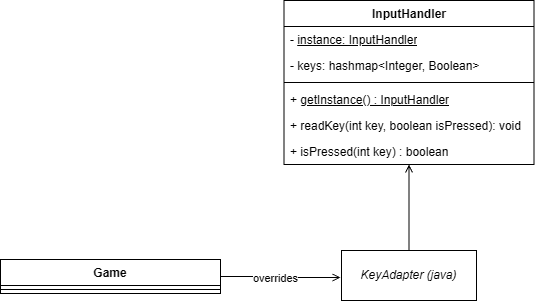

The diagram above was exported from draw.io. Its source (the exported page's mxGraphModel, read from the mxfile embedded in the PNG):
<mxGraphModel dx="1042" dy="608" grid="1" gridSize="10" guides="1" tooltips="1" connect="1" arrows="1" fold="1" page="1" pageScale="1" pageWidth="827" pageHeight="1169" math="0" shadow="0">
  <root>
    <mxCell id="0" />
    <mxCell id="1" parent="0" />
    <mxCell id="Ki2Xa7XBNWeBMgHHBdII-5" parent="1" style="swimlane;fontStyle=1;align=center;verticalAlign=top;childLayout=stackLayout;horizontal=1;startSize=26;horizontalStack=0;resizeParent=1;resizeParentMax=0;resizeLast=0;collapsible=1;marginBottom=0;whiteSpace=wrap;html=1;" value="InputHandler" vertex="1">
      <mxGeometry height="164" width="250" x="673.5" y="290" as="geometry" />
    </mxCell>
    <mxCell id="Ki2Xa7XBNWeBMgHHBdII-6" parent="Ki2Xa7XBNWeBMgHHBdII-5" style="text;strokeColor=none;fillColor=none;align=left;verticalAlign=top;spacingLeft=4;spacingRight=4;overflow=hidden;rotatable=0;points=[[0,0.5],[1,0.5]];portConstraint=eastwest;whiteSpace=wrap;html=1;" value="- &lt;u&gt;instance: InputHandler&lt;/u&gt;" vertex="1">
      <mxGeometry height="26" width="250" y="26" as="geometry" />
    </mxCell>
    <mxCell id="Ki2Xa7XBNWeBMgHHBdII-7" parent="Ki2Xa7XBNWeBMgHHBdII-5" style="text;strokeColor=none;fillColor=none;align=left;verticalAlign=top;spacingLeft=4;spacingRight=4;overflow=hidden;rotatable=0;points=[[0,0.5],[1,0.5]];portConstraint=eastwest;whiteSpace=wrap;html=1;" value="- keys: hashmap&amp;lt;Integer, Boolean&amp;gt;" vertex="1">
      <mxGeometry height="26" width="250" y="52" as="geometry" />
    </mxCell>
    <mxCell id="Ki2Xa7XBNWeBMgHHBdII-8" parent="Ki2Xa7XBNWeBMgHHBdII-5" style="line;strokeWidth=1;fillColor=none;align=left;verticalAlign=middle;spacingTop=-1;spacingLeft=3;spacingRight=3;rotatable=0;labelPosition=right;points=[];portConstraint=eastwest;strokeColor=inherit;" value="" vertex="1">
      <mxGeometry height="8" width="250" y="78" as="geometry" />
    </mxCell>
    <mxCell id="Ki2Xa7XBNWeBMgHHBdII-9" parent="Ki2Xa7XBNWeBMgHHBdII-5" style="text;strokeColor=none;fillColor=none;align=left;verticalAlign=top;spacingLeft=4;spacingRight=4;overflow=hidden;rotatable=0;points=[[0,0.5],[1,0.5]];portConstraint=eastwest;whiteSpace=wrap;html=1;" value="+ &lt;u&gt;getInstance() : InputHandler&lt;/u&gt;" vertex="1">
      <mxGeometry height="26" width="250" y="86" as="geometry" />
    </mxCell>
    <mxCell id="Ki2Xa7XBNWeBMgHHBdII-10" parent="Ki2Xa7XBNWeBMgHHBdII-5" style="text;strokeColor=none;fillColor=none;align=left;verticalAlign=top;spacingLeft=4;spacingRight=4;overflow=hidden;rotatable=0;points=[[0,0.5],[1,0.5]];portConstraint=eastwest;whiteSpace=wrap;html=1;" value="+ readKey(int key, boolean isPressed): void" vertex="1">
      <mxGeometry height="26" width="250" y="112" as="geometry" />
    </mxCell>
    <mxCell id="Ki2Xa7XBNWeBMgHHBdII-11" parent="Ki2Xa7XBNWeBMgHHBdII-5" style="text;strokeColor=none;fillColor=none;align=left;verticalAlign=top;spacingLeft=4;spacingRight=4;overflow=hidden;rotatable=0;points=[[0,0.5],[1,0.5]];portConstraint=eastwest;whiteSpace=wrap;html=1;" value="+ isPressed(int key) : boolean" vertex="1">
      <mxGeometry height="26" width="250" y="138" as="geometry" />
    </mxCell>
    <mxCell id="Ki2Xa7XBNWeBMgHHBdII-12" edge="1" parent="1" source="Ki2Xa7XBNWeBMgHHBdII-13" style="edgeStyle=orthogonalEdgeStyle;rounded=0;orthogonalLoop=1;jettySize=auto;html=1;endArrow=open;endFill=0;">
      <mxGeometry relative="1" as="geometry">
        <mxPoint x="730" y="567" as="targetPoint" />
      </mxGeometry>
    </mxCell>
    <mxCell id="01g7Aj_MtFgiexEECzkV-2" connectable="0" parent="Ki2Xa7XBNWeBMgHHBdII-12" style="edgeLabel;html=1;align=center;verticalAlign=middle;resizable=0;points=[];" value="overrides" vertex="1">
      <mxGeometry relative="1" x="-0.1133" y="-1" as="geometry">
        <mxPoint as="offset" />
      </mxGeometry>
    </mxCell>
    <mxCell id="Ki2Xa7XBNWeBMgHHBdII-13" parent="1" style="swimlane;fontStyle=1;align=center;verticalAlign=top;childLayout=stackLayout;horizontal=1;startSize=26;horizontalStack=0;resizeParent=1;resizeParentMax=0;resizeLast=0;collapsible=1;marginBottom=0;whiteSpace=wrap;html=1;" value="Game" vertex="1">
      <mxGeometry height="34" width="220" x="390" y="549" as="geometry" />
    </mxCell>
    <mxCell id="Ki2Xa7XBNWeBMgHHBdII-15" parent="Ki2Xa7XBNWeBMgHHBdII-13" style="line;strokeWidth=1;fillColor=none;align=left;verticalAlign=middle;spacingTop=-1;spacingLeft=3;spacingRight=3;rotatable=0;labelPosition=right;points=[];portConstraint=eastwest;strokeColor=inherit;" value="" vertex="1">
      <mxGeometry height="8" width="220" y="26" as="geometry" />
    </mxCell>
    <mxCell id="Ki2Xa7XBNWeBMgHHBdII-17" parent="1" style="html=1;whiteSpace=wrap;" value="&lt;i&gt;KeyAdapter (java)&lt;/i&gt;" vertex="1">
      <mxGeometry height="50" width="135" x="731" y="540" as="geometry" />
    </mxCell>
    <mxCell id="Ki2Xa7XBNWeBMgHHBdII-18" edge="1" parent="1" source="Ki2Xa7XBNWeBMgHHBdII-17" style="edgeStyle=orthogonalEdgeStyle;rounded=0;orthogonalLoop=1;jettySize=auto;html=1;entryX=0.5;entryY=1;entryDx=0;entryDy=0;entryPerimeter=0;endArrow=open;endFill=0;" target="Ki2Xa7XBNWeBMgHHBdII-11">
      <mxGeometry relative="1" as="geometry" />
    </mxCell>
  </root>
</mxGraphModel>